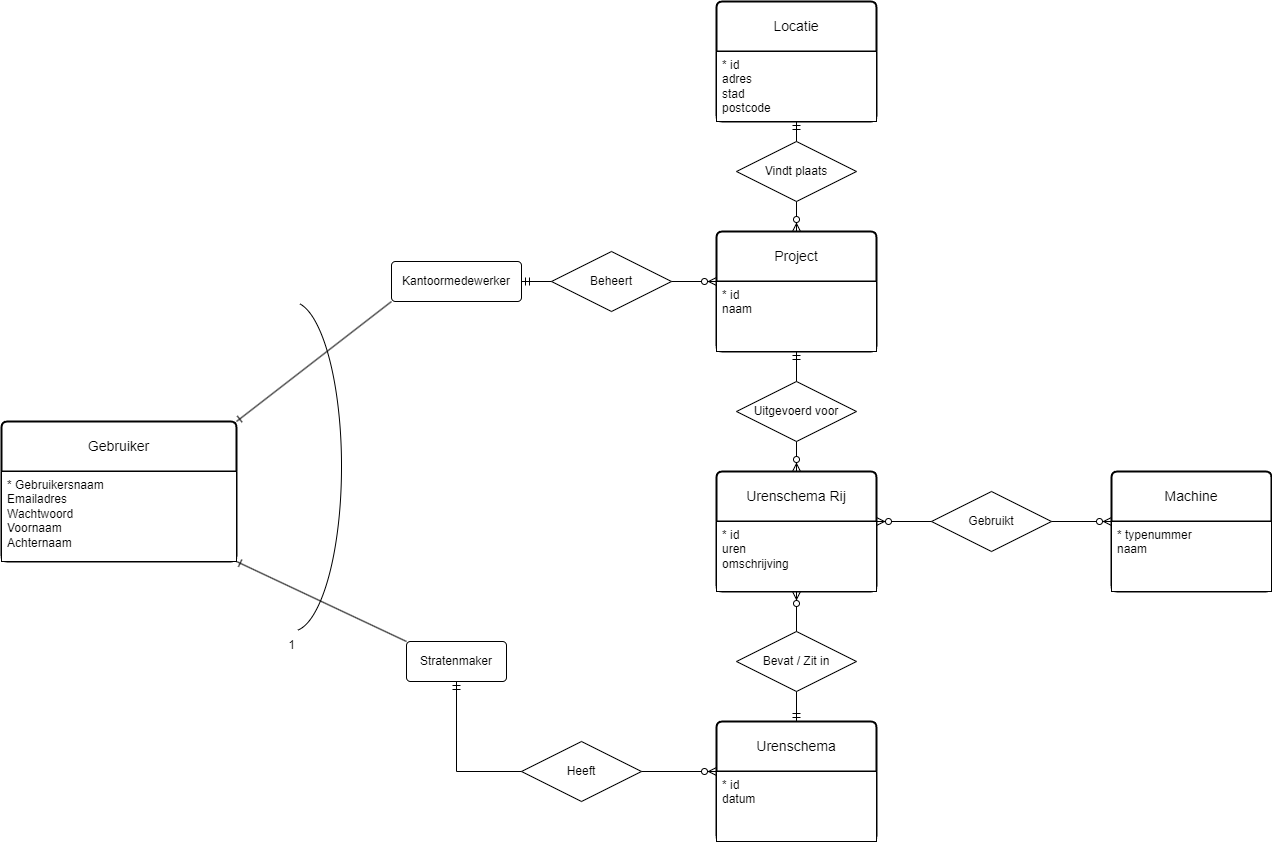

The diagram above was exported from draw.io. Its source (the exported page's mxGraphModel, read from the mxfile embedded in the PNG):
<mxGraphModel dx="2058" dy="1180" grid="1" gridSize="10" guides="1" tooltips="1" connect="1" arrows="1" fold="1" page="1" pageScale="1" pageWidth="850" pageHeight="1100" math="0" shadow="0" extFonts="Permanent Marker^https://fonts.googleapis.com/css?family=Permanent+Marker">
  <root>
    <mxCell id="0" />
    <mxCell id="1" parent="0" />
    <mxCell id="6JyJbdCEy2nNyNU0qk8q-1" value="Gebruiker" style="swimlane;childLayout=stackLayout;horizontal=1;startSize=50;horizontalStack=0;rounded=1;fontSize=14;fontStyle=0;strokeWidth=2;resizeParent=0;resizeLast=1;shadow=0;dashed=0;align=center;arcSize=4;whiteSpace=wrap;html=1;" parent="1" vertex="1">
      <mxGeometry x="400" y="460" width="235" height="140" as="geometry" />
    </mxCell>
    <mxCell id="6JyJbdCEy2nNyNU0qk8q-2" value="* Gebruikersnaam&lt;br&gt;Emailadres&lt;br&gt;Wachtwoord&lt;br&gt;Voornaam&lt;br&gt;Achternaam" style="align=left;spacingLeft=4;fontSize=12;verticalAlign=top;resizable=0;rotatable=0;part=1;html=1;" parent="6JyJbdCEy2nNyNU0qk8q-1" vertex="1">
      <mxGeometry y="50" width="235" height="90" as="geometry" />
    </mxCell>
    <mxCell id="6JyJbdCEy2nNyNU0qk8q-5" value="Kantoormedewerker" style="rounded=1;arcSize=10;whiteSpace=wrap;html=1;align=center;" parent="1" vertex="1">
      <mxGeometry x="790" y="300" width="130" height="40" as="geometry" />
    </mxCell>
    <mxCell id="6JyJbdCEy2nNyNU0qk8q-6" value="Stratenmaker" style="rounded=1;arcSize=10;whiteSpace=wrap;html=1;align=center;" parent="1" vertex="1">
      <mxGeometry x="805" y="680" width="100" height="40" as="geometry" />
    </mxCell>
    <mxCell id="6JyJbdCEy2nNyNU0qk8q-7" value="Urenschema" style="swimlane;childLayout=stackLayout;horizontal=1;startSize=50;horizontalStack=0;rounded=1;fontSize=14;fontStyle=0;strokeWidth=2;resizeParent=0;resizeLast=1;shadow=0;dashed=0;align=center;arcSize=4;whiteSpace=wrap;html=1;" parent="1" vertex="1">
      <mxGeometry x="1115" y="760" width="160" height="120" as="geometry" />
    </mxCell>
    <mxCell id="6JyJbdCEy2nNyNU0qk8q-8" value="* id&lt;br&gt;datum" style="align=left;spacingLeft=4;fontSize=12;verticalAlign=top;resizable=0;rotatable=0;part=1;html=1;" parent="6JyJbdCEy2nNyNU0qk8q-7" vertex="1">
      <mxGeometry y="50" width="160" height="70" as="geometry" />
    </mxCell>
    <mxCell id="6JyJbdCEy2nNyNU0qk8q-11" value="Bevat / Zit in" style="shape=rhombus;perimeter=rhombusPerimeter;whiteSpace=wrap;html=1;align=center;" parent="1" vertex="1">
      <mxGeometry x="1135" y="670" width="120" height="60" as="geometry" />
    </mxCell>
    <mxCell id="6JyJbdCEy2nNyNU0qk8q-14" value="Urenschema Rij" style="swimlane;childLayout=stackLayout;horizontal=1;startSize=50;horizontalStack=0;rounded=1;fontSize=14;fontStyle=0;strokeWidth=2;resizeParent=0;resizeLast=1;shadow=0;dashed=0;align=center;arcSize=4;whiteSpace=wrap;html=1;" parent="1" vertex="1">
      <mxGeometry x="1115" y="510" width="160" height="120" as="geometry" />
    </mxCell>
    <mxCell id="6JyJbdCEy2nNyNU0qk8q-15" value="* id&lt;br&gt;uren&lt;br&gt;omschrijving&lt;br&gt;" style="align=left;spacingLeft=4;fontSize=12;verticalAlign=top;resizable=0;rotatable=0;part=1;html=1;" parent="6JyJbdCEy2nNyNU0qk8q-14" vertex="1">
      <mxGeometry y="50" width="160" height="70" as="geometry" />
    </mxCell>
    <mxCell id="6JyJbdCEy2nNyNU0qk8q-16" value="Project" style="swimlane;childLayout=stackLayout;horizontal=1;startSize=50;horizontalStack=0;rounded=1;fontSize=14;fontStyle=0;strokeWidth=2;resizeParent=0;resizeLast=1;shadow=0;dashed=0;align=center;arcSize=4;whiteSpace=wrap;html=1;" parent="1" vertex="1">
      <mxGeometry x="1115" y="270" width="160" height="120" as="geometry" />
    </mxCell>
    <mxCell id="6JyJbdCEy2nNyNU0qk8q-17" value="* id&lt;br&gt;naam" style="align=left;spacingLeft=4;fontSize=12;verticalAlign=top;resizable=0;rotatable=0;part=1;html=1;" parent="6JyJbdCEy2nNyNU0qk8q-16" vertex="1">
      <mxGeometry y="50" width="160" height="70" as="geometry" />
    </mxCell>
    <mxCell id="6JyJbdCEy2nNyNU0qk8q-18" value="Locatie" style="swimlane;childLayout=stackLayout;horizontal=1;startSize=50;horizontalStack=0;rounded=1;fontSize=14;fontStyle=0;strokeWidth=2;resizeParent=0;resizeLast=1;shadow=0;dashed=0;align=center;arcSize=4;whiteSpace=wrap;html=1;" parent="1" vertex="1">
      <mxGeometry x="1115" y="40" width="160" height="120" as="geometry" />
    </mxCell>
    <mxCell id="6JyJbdCEy2nNyNU0qk8q-19" value="* id&lt;br&gt;adres&lt;br&gt;stad&lt;br&gt;postcode" style="align=left;spacingLeft=4;fontSize=12;verticalAlign=top;resizable=0;rotatable=0;part=1;html=1;" parent="6JyJbdCEy2nNyNU0qk8q-18" vertex="1">
      <mxGeometry y="50" width="160" height="70" as="geometry" />
    </mxCell>
    <mxCell id="6JyJbdCEy2nNyNU0qk8q-20" value="Machine" style="swimlane;childLayout=stackLayout;horizontal=1;startSize=50;horizontalStack=0;rounded=1;fontSize=14;fontStyle=0;strokeWidth=2;resizeParent=0;resizeLast=1;shadow=0;dashed=0;align=center;arcSize=4;whiteSpace=wrap;html=1;" parent="1" vertex="1">
      <mxGeometry x="1510" y="510" width="160" height="120" as="geometry" />
    </mxCell>
    <mxCell id="6JyJbdCEy2nNyNU0qk8q-21" value="* typenummer&lt;br&gt;naam" style="align=left;spacingLeft=4;fontSize=12;verticalAlign=top;resizable=0;rotatable=0;part=1;html=1;" parent="6JyJbdCEy2nNyNU0qk8q-20" vertex="1">
      <mxGeometry y="50" width="160" height="70" as="geometry" />
    </mxCell>
    <mxCell id="6JyJbdCEy2nNyNU0qk8q-23" value="" style="fontSize=12;html=1;endArrow=ERzeroToMany;endFill=1;rounded=0;exitX=0.5;exitY=0;exitDx=0;exitDy=0;entryX=0.5;entryY=1;entryDx=0;entryDy=0;" parent="1" source="6JyJbdCEy2nNyNU0qk8q-11" target="6JyJbdCEy2nNyNU0qk8q-15" edge="1">
      <mxGeometry width="100" height="100" relative="1" as="geometry">
        <mxPoint x="1425" y="880" as="sourcePoint" />
        <mxPoint x="1525" y="780" as="targetPoint" />
      </mxGeometry>
    </mxCell>
    <mxCell id="6JyJbdCEy2nNyNU0qk8q-25" value="" style="fontSize=12;html=1;endArrow=ERmandOne;rounded=0;exitX=0.5;exitY=1;exitDx=0;exitDy=0;entryX=0.5;entryY=0;entryDx=0;entryDy=0;" parent="1" source="6JyJbdCEy2nNyNU0qk8q-11" target="6JyJbdCEy2nNyNU0qk8q-7" edge="1">
      <mxGeometry width="100" height="100" relative="1" as="geometry">
        <mxPoint x="1105" y="1070" as="sourcePoint" />
        <mxPoint x="1205" y="970" as="targetPoint" />
      </mxGeometry>
    </mxCell>
    <mxCell id="6JyJbdCEy2nNyNU0qk8q-26" value="Gebruikt" style="shape=rhombus;perimeter=rhombusPerimeter;whiteSpace=wrap;html=1;align=center;" parent="1" vertex="1">
      <mxGeometry x="1330" y="530" width="120" height="60" as="geometry" />
    </mxCell>
    <mxCell id="6JyJbdCEy2nNyNU0qk8q-27" value="" style="fontSize=12;html=1;endArrow=ERzeroToMany;endFill=1;rounded=0;exitX=0;exitY=0.5;exitDx=0;exitDy=0;entryX=1;entryY=0;entryDx=0;entryDy=0;" parent="1" source="6JyJbdCEy2nNyNU0qk8q-26" target="6JyJbdCEy2nNyNU0qk8q-15" edge="1">
      <mxGeometry width="100" height="100" relative="1" as="geometry">
        <mxPoint x="930" y="790" as="sourcePoint" />
        <mxPoint x="1030" y="690" as="targetPoint" />
      </mxGeometry>
    </mxCell>
    <mxCell id="6JyJbdCEy2nNyNU0qk8q-28" value="" style="fontSize=12;html=1;endArrow=ERzeroToMany;endFill=1;rounded=0;exitX=1;exitY=0.5;exitDx=0;exitDy=0;entryX=0;entryY=0;entryDx=0;entryDy=0;" parent="1" source="6JyJbdCEy2nNyNU0qk8q-26" target="6JyJbdCEy2nNyNU0qk8q-21" edge="1">
      <mxGeometry width="100" height="100" relative="1" as="geometry">
        <mxPoint x="1050" y="570" as="sourcePoint" />
        <mxPoint x="1125" y="570" as="targetPoint" />
      </mxGeometry>
    </mxCell>
    <mxCell id="6JyJbdCEy2nNyNU0qk8q-31" value="" style="fontSize=12;html=1;endArrow=ERzeroToMany;endFill=1;rounded=0;exitX=0.5;exitY=1;exitDx=0;exitDy=0;entryX=0.5;entryY=0;entryDx=0;entryDy=0;" parent="1" source="6JyJbdCEy2nNyNU0qk8q-32" target="6JyJbdCEy2nNyNU0qk8q-14" edge="1">
      <mxGeometry width="100" height="100" relative="1" as="geometry">
        <mxPoint x="1205" y="700" as="sourcePoint" />
        <mxPoint x="1205" y="640" as="targetPoint" />
      </mxGeometry>
    </mxCell>
    <mxCell id="6JyJbdCEy2nNyNU0qk8q-32" value="Uitgevoerd voor" style="shape=rhombus;perimeter=rhombusPerimeter;whiteSpace=wrap;html=1;align=center;" parent="1" vertex="1">
      <mxGeometry x="1135" y="420" width="120" height="60" as="geometry" />
    </mxCell>
    <mxCell id="6JyJbdCEy2nNyNU0qk8q-33" value="" style="fontSize=12;html=1;endArrow=ERmandOne;rounded=0;exitX=0.5;exitY=0;exitDx=0;exitDy=0;entryX=0.5;entryY=1;entryDx=0;entryDy=0;" parent="1" source="6JyJbdCEy2nNyNU0qk8q-32" target="6JyJbdCEy2nNyNU0qk8q-17" edge="1">
      <mxGeometry width="100" height="100" relative="1" as="geometry">
        <mxPoint x="1400" y="480" as="sourcePoint" />
        <mxPoint x="1500" y="380" as="targetPoint" />
      </mxGeometry>
    </mxCell>
    <mxCell id="6JyJbdCEy2nNyNU0qk8q-34" value="Vindt plaats" style="shape=rhombus;perimeter=rhombusPerimeter;whiteSpace=wrap;html=1;align=center;" parent="1" vertex="1">
      <mxGeometry x="1135" y="180" width="120" height="60" as="geometry" />
    </mxCell>
    <mxCell id="6JyJbdCEy2nNyNU0qk8q-35" value="" style="fontSize=12;html=1;endArrow=ERzeroToMany;endFill=1;rounded=0;exitX=0.5;exitY=1;exitDx=0;exitDy=0;entryX=0.5;entryY=0;entryDx=0;entryDy=0;" parent="1" source="6JyJbdCEy2nNyNU0qk8q-34" target="6JyJbdCEy2nNyNU0qk8q-16" edge="1">
      <mxGeometry width="100" height="100" relative="1" as="geometry">
        <mxPoint x="1205" y="490" as="sourcePoint" />
        <mxPoint x="1205" y="520" as="targetPoint" />
      </mxGeometry>
    </mxCell>
    <mxCell id="6JyJbdCEy2nNyNU0qk8q-36" value="" style="fontSize=12;html=1;endArrow=ERmandOne;rounded=0;exitX=0.5;exitY=0;exitDx=0;exitDy=0;entryX=0.5;entryY=1;entryDx=0;entryDy=0;" parent="1" source="6JyJbdCEy2nNyNU0qk8q-34" target="6JyJbdCEy2nNyNU0qk8q-19" edge="1">
      <mxGeometry width="100" height="100" relative="1" as="geometry">
        <mxPoint x="1205" y="430" as="sourcePoint" />
        <mxPoint x="1205" y="400" as="targetPoint" />
      </mxGeometry>
    </mxCell>
    <mxCell id="6JyJbdCEy2nNyNU0qk8q-37" value="1" style="verticalLabelPosition=bottom;verticalAlign=top;html=1;shape=mxgraph.basic.arc;startAngle=0.025757227158889732;endAngle=0.4806437312739485;" parent="1" vertex="1">
      <mxGeometry x="640" y="340" width="100" height="330" as="geometry" />
    </mxCell>
    <mxCell id="6JyJbdCEy2nNyNU0qk8q-38" value="" style="endArrow=none;html=1;rounded=0;exitX=1;exitY=1;exitDx=0;exitDy=0;entryX=0;entryY=0;entryDx=0;entryDy=0;startArrow=ERone;startFill=0;" parent="1" source="6JyJbdCEy2nNyNU0qk8q-2" target="6JyJbdCEy2nNyNU0qk8q-6" edge="1">
      <mxGeometry width="50" height="50" relative="1" as="geometry">
        <mxPoint x="870" y="640" as="sourcePoint" />
        <mxPoint x="920" y="590" as="targetPoint" />
      </mxGeometry>
    </mxCell>
    <mxCell id="6JyJbdCEy2nNyNU0qk8q-39" value="" style="endArrow=none;html=1;rounded=0;exitX=1;exitY=0;exitDx=0;exitDy=0;entryX=0;entryY=1;entryDx=0;entryDy=0;endFill=0;startArrow=ERone;startFill=0;" parent="1" source="6JyJbdCEy2nNyNU0qk8q-1" target="6JyJbdCEy2nNyNU0qk8q-5" edge="1">
      <mxGeometry width="50" height="50" relative="1" as="geometry">
        <mxPoint x="645" y="610" as="sourcePoint" />
        <mxPoint x="815" y="690" as="targetPoint" />
      </mxGeometry>
    </mxCell>
    <mxCell id="6JyJbdCEy2nNyNU0qk8q-40" value="Beheert" style="shape=rhombus;perimeter=rhombusPerimeter;whiteSpace=wrap;html=1;align=center;" parent="1" vertex="1">
      <mxGeometry x="950" y="290" width="120" height="60" as="geometry" />
    </mxCell>
    <mxCell id="6JyJbdCEy2nNyNU0qk8q-41" value="Heeft" style="shape=rhombus;perimeter=rhombusPerimeter;whiteSpace=wrap;html=1;align=center;" parent="1" vertex="1">
      <mxGeometry x="920" y="780" width="120" height="60" as="geometry" />
    </mxCell>
    <mxCell id="6JyJbdCEy2nNyNU0qk8q-42" value="" style="fontSize=12;html=1;endArrow=ERmandOne;rounded=0;exitX=0;exitY=0.5;exitDx=0;exitDy=0;entryX=1;entryY=0.5;entryDx=0;entryDy=0;" parent="1" source="6JyJbdCEy2nNyNU0qk8q-40" target="6JyJbdCEy2nNyNU0qk8q-5" edge="1">
      <mxGeometry width="100" height="100" relative="1" as="geometry">
        <mxPoint x="1205" y="190" as="sourcePoint" />
        <mxPoint x="1205" y="170" as="targetPoint" />
      </mxGeometry>
    </mxCell>
    <mxCell id="6JyJbdCEy2nNyNU0qk8q-43" value="" style="fontSize=12;html=1;endArrow=ERzeroToMany;endFill=1;rounded=0;exitX=1;exitY=0.5;exitDx=0;exitDy=0;entryX=0;entryY=0;entryDx=0;entryDy=0;" parent="1" source="6JyJbdCEy2nNyNU0qk8q-40" target="6JyJbdCEy2nNyNU0qk8q-17" edge="1">
      <mxGeometry width="100" height="100" relative="1" as="geometry">
        <mxPoint x="1205" y="250" as="sourcePoint" />
        <mxPoint x="1205" y="280" as="targetPoint" />
      </mxGeometry>
    </mxCell>
    <mxCell id="6JyJbdCEy2nNyNU0qk8q-48" value="" style="fontSize=12;html=1;endArrow=ERmandOne;rounded=0;exitX=0;exitY=0.5;exitDx=0;exitDy=0;entryX=0.5;entryY=1;entryDx=0;entryDy=0;" parent="1" source="6JyJbdCEy2nNyNU0qk8q-41" target="6JyJbdCEy2nNyNU0qk8q-6" edge="1">
      <mxGeometry width="100" height="100" relative="1" as="geometry">
        <mxPoint x="1205" y="740" as="sourcePoint" />
        <mxPoint x="1205" y="770" as="targetPoint" />
        <Array as="points">
          <mxPoint x="855" y="810" />
        </Array>
      </mxGeometry>
    </mxCell>
    <mxCell id="6JyJbdCEy2nNyNU0qk8q-49" value="" style="fontSize=12;html=1;endArrow=ERzeroToMany;endFill=1;rounded=0;exitX=1;exitY=0.5;exitDx=0;exitDy=0;entryX=0;entryY=0;entryDx=0;entryDy=0;" parent="1" source="6JyJbdCEy2nNyNU0qk8q-41" target="6JyJbdCEy2nNyNU0qk8q-8" edge="1">
      <mxGeometry width="100" height="100" relative="1" as="geometry">
        <mxPoint x="1205" y="680" as="sourcePoint" />
        <mxPoint x="1205" y="640" as="targetPoint" />
      </mxGeometry>
    </mxCell>
  </root>
</mxGraphModel>